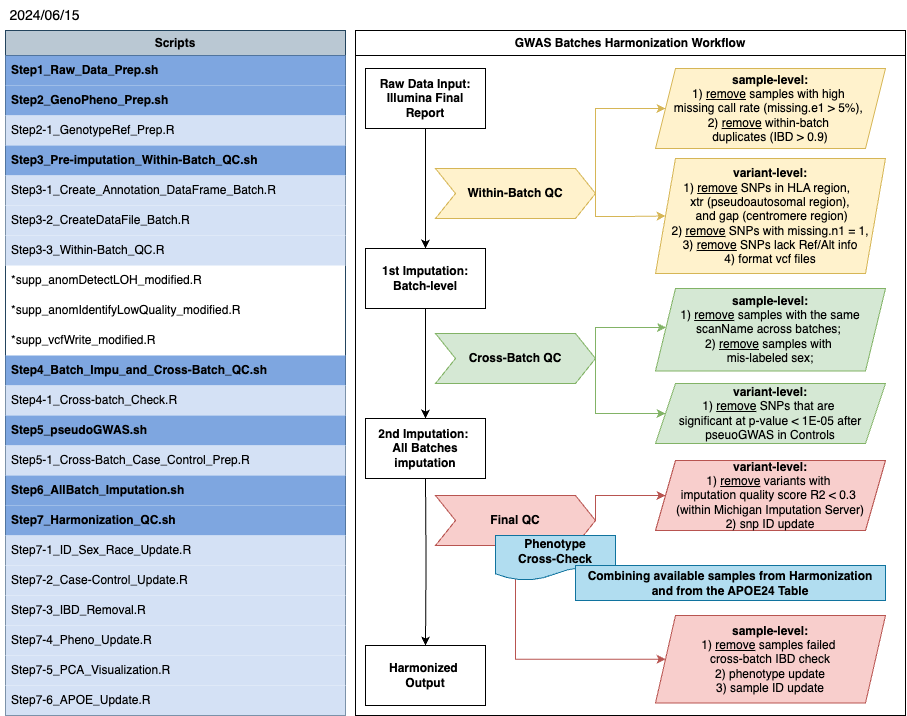

The diagram above was exported from draw.io. Its source (the exported page's mxGraphModel, read from the mxfile embedded in the PNG):
<mxGraphModel dx="1140" dy="723" grid="1" gridSize="10" guides="1" tooltips="1" connect="1" arrows="1" fold="1" page="1" pageScale="1" pageWidth="1100" pageHeight="850" math="0" shadow="0">
  <root>
    <mxCell id="0" />
    <mxCell id="1" parent="0" />
    <mxCell id="6WR1JfoL7VWsUAwsL9C9-18" value="&lt;b&gt;Scripts&lt;/b&gt;" style="swimlane;fontStyle=0;childLayout=stackLayout;horizontal=1;startSize=25;horizontalStack=0;resizeParent=1;resizeParentMax=0;resizeLast=0;collapsible=1;marginBottom=0;whiteSpace=wrap;html=1;fillColor=#bac8d3;strokeColor=#23445d;" parent="1" vertex="1">
      <mxGeometry x="130" y="125" width="340" height="685" as="geometry">
        <mxRectangle x="130" y="125" width="80" height="30" as="alternateBounds" />
      </mxGeometry>
    </mxCell>
    <mxCell id="6WR1JfoL7VWsUAwsL9C9-19" value="Step1_Raw_Data_Prep.sh" style="text;strokeColor=none;fillColor=#7EA6E0;align=left;verticalAlign=middle;spacingLeft=4;spacingRight=4;overflow=hidden;points=[[0,0.5],[1,0.5]];portConstraint=eastwest;rotatable=0;whiteSpace=wrap;html=1;fontStyle=1" parent="6WR1JfoL7VWsUAwsL9C9-18" vertex="1">
      <mxGeometry y="25" width="340" height="30" as="geometry" />
    </mxCell>
    <mxCell id="6WR1JfoL7VWsUAwsL9C9-20" value="Step2_GenoPheno_Prep.sh" style="text;strokeColor=none;fillColor=#7EA6E0;align=left;verticalAlign=middle;spacingLeft=4;spacingRight=4;overflow=hidden;points=[[0,0.5],[1,0.5]];portConstraint=eastwest;rotatable=0;whiteSpace=wrap;html=1;fontStyle=1" parent="6WR1JfoL7VWsUAwsL9C9-18" vertex="1">
      <mxGeometry y="55" width="340" height="30" as="geometry" />
    </mxCell>
    <mxCell id="6WR1JfoL7VWsUAwsL9C9-21" value="Step2-1_GenotypeRef_Prep.R" style="text;strokeColor=none;fillColor=#D4E1F5;align=left;verticalAlign=middle;spacingLeft=4;spacingRight=4;overflow=hidden;points=[[0,0.5],[1,0.5]];portConstraint=eastwest;rotatable=0;whiteSpace=wrap;html=1;" parent="6WR1JfoL7VWsUAwsL9C9-18" vertex="1">
      <mxGeometry y="85" width="340" height="30" as="geometry" />
    </mxCell>
    <mxCell id="6WR1JfoL7VWsUAwsL9C9-24" value="Step3_Pre-imputation_Within-Batch_QC.sh" style="text;strokeColor=none;fillColor=#7EA6E0;align=left;verticalAlign=middle;spacingLeft=4;spacingRight=4;overflow=hidden;points=[[0,0.5],[1,0.5]];portConstraint=eastwest;rotatable=0;whiteSpace=wrap;html=1;fontStyle=1" parent="6WR1JfoL7VWsUAwsL9C9-18" vertex="1">
      <mxGeometry y="115" width="340" height="30" as="geometry" />
    </mxCell>
    <mxCell id="6WR1JfoL7VWsUAwsL9C9-23" value="Step3-1_Create_Annotation_DataFrame_Batch.R" style="text;strokeColor=none;fillColor=#D4E1F5;align=left;verticalAlign=middle;spacingLeft=4;spacingRight=4;overflow=hidden;points=[[0,0.5],[1,0.5]];portConstraint=eastwest;rotatable=0;whiteSpace=wrap;html=1;" parent="6WR1JfoL7VWsUAwsL9C9-18" vertex="1">
      <mxGeometry y="145" width="340" height="30" as="geometry" />
    </mxCell>
    <mxCell id="6WR1JfoL7VWsUAwsL9C9-25" value="Step3-2_CreateDataFile_Batch.R" style="text;strokeColor=none;fillColor=#D4E1F5;align=left;verticalAlign=middle;spacingLeft=4;spacingRight=4;overflow=hidden;points=[[0,0.5],[1,0.5]];portConstraint=eastwest;rotatable=0;whiteSpace=wrap;html=1;" parent="6WR1JfoL7VWsUAwsL9C9-18" vertex="1">
      <mxGeometry y="175" width="340" height="30" as="geometry" />
    </mxCell>
    <mxCell id="6WR1JfoL7VWsUAwsL9C9-30" value="Step3-3_Within-Batch_QC.R" style="text;strokeColor=none;fillColor=#D4E1F5;align=left;verticalAlign=middle;spacingLeft=4;spacingRight=4;overflow=hidden;points=[[0,0.5],[1,0.5]];portConstraint=eastwest;rotatable=0;whiteSpace=wrap;html=1;" parent="6WR1JfoL7VWsUAwsL9C9-18" vertex="1">
      <mxGeometry y="205" width="340" height="30" as="geometry" />
    </mxCell>
    <mxCell id="6WR1JfoL7VWsUAwsL9C9-85" value="*supp_anomDetectLOH_modified.R" style="text;strokeColor=none;fillColor=none;align=left;verticalAlign=middle;spacingLeft=4;spacingRight=4;overflow=hidden;points=[[0,0.5],[1,0.5]];portConstraint=eastwest;rotatable=0;whiteSpace=wrap;html=1;" parent="6WR1JfoL7VWsUAwsL9C9-18" vertex="1">
      <mxGeometry y="235" width="340" height="30" as="geometry" />
    </mxCell>
    <mxCell id="6WR1JfoL7VWsUAwsL9C9-83" value="*supp_anomIdentifyLowQuality_modified.R" style="text;strokeColor=none;fillColor=none;align=left;verticalAlign=middle;spacingLeft=4;spacingRight=4;overflow=hidden;points=[[0,0.5],[1,0.5]];portConstraint=eastwest;rotatable=0;whiteSpace=wrap;html=1;" parent="6WR1JfoL7VWsUAwsL9C9-18" vertex="1">
      <mxGeometry y="265" width="340" height="30" as="geometry" />
    </mxCell>
    <mxCell id="6WR1JfoL7VWsUAwsL9C9-84" value="*supp_vcfWrite_modified.R" style="text;strokeColor=none;fillColor=none;align=left;verticalAlign=middle;spacingLeft=4;spacingRight=4;overflow=hidden;points=[[0,0.5],[1,0.5]];portConstraint=eastwest;rotatable=0;whiteSpace=wrap;html=1;" parent="6WR1JfoL7VWsUAwsL9C9-18" vertex="1">
      <mxGeometry y="295" width="340" height="30" as="geometry" />
    </mxCell>
    <mxCell id="6WR1JfoL7VWsUAwsL9C9-32" value="Step4_Batch_Impu_and_Cross-Batch_QC.sh" style="text;strokeColor=none;fillColor=#7EA6E0;align=left;verticalAlign=middle;spacingLeft=4;spacingRight=4;overflow=hidden;points=[[0,0.5],[1,0.5]];portConstraint=eastwest;rotatable=0;whiteSpace=wrap;html=1;fontStyle=1" parent="6WR1JfoL7VWsUAwsL9C9-18" vertex="1">
      <mxGeometry y="325" width="340" height="30" as="geometry" />
    </mxCell>
    <mxCell id="6WR1JfoL7VWsUAwsL9C9-33" value="Step4-1_Cross-batch_Check.R" style="text;strokeColor=none;fillColor=#D4E1F5;align=left;verticalAlign=middle;spacingLeft=4;spacingRight=4;overflow=hidden;points=[[0,0.5],[1,0.5]];portConstraint=eastwest;rotatable=0;whiteSpace=wrap;html=1;" parent="6WR1JfoL7VWsUAwsL9C9-18" vertex="1">
      <mxGeometry y="355" width="340" height="30" as="geometry" />
    </mxCell>
    <mxCell id="6WR1JfoL7VWsUAwsL9C9-34" value="&lt;b&gt;Step5_pseudoGWAS.sh&lt;/b&gt;" style="text;strokeColor=none;fillColor=#7EA6E0;align=left;verticalAlign=middle;spacingLeft=4;spacingRight=4;overflow=hidden;points=[[0,0.5],[1,0.5]];portConstraint=eastwest;rotatable=0;whiteSpace=wrap;html=1;" parent="6WR1JfoL7VWsUAwsL9C9-18" vertex="1">
      <mxGeometry y="385" width="340" height="30" as="geometry" />
    </mxCell>
    <mxCell id="6WR1JfoL7VWsUAwsL9C9-36" value="Step5-1_Cross-Batch_Case_Control_Prep.R" style="text;strokeColor=none;fillColor=#D4E1F5;align=left;verticalAlign=middle;spacingLeft=4;spacingRight=4;overflow=hidden;points=[[0,0.5],[1,0.5]];portConstraint=eastwest;rotatable=0;whiteSpace=wrap;html=1;" parent="6WR1JfoL7VWsUAwsL9C9-18" vertex="1">
      <mxGeometry y="415" width="340" height="30" as="geometry" />
    </mxCell>
    <mxCell id="6WR1JfoL7VWsUAwsL9C9-37" value="Step6_AllBatch_Imputation.sh" style="text;strokeColor=none;fillColor=#7EA6E0;align=left;verticalAlign=middle;spacingLeft=4;spacingRight=4;overflow=hidden;points=[[0,0.5],[1,0.5]];portConstraint=eastwest;rotatable=0;whiteSpace=wrap;html=1;fontStyle=1" parent="6WR1JfoL7VWsUAwsL9C9-18" vertex="1">
      <mxGeometry y="445" width="340" height="30" as="geometry" />
    </mxCell>
    <mxCell id="6WR1JfoL7VWsUAwsL9C9-35" value="Step7_Harmonization_QC.sh" style="text;strokeColor=none;fillColor=#7EA6E0;align=left;verticalAlign=middle;spacingLeft=4;spacingRight=4;overflow=hidden;points=[[0,0.5],[1,0.5]];portConstraint=eastwest;rotatable=0;whiteSpace=wrap;html=1;fontStyle=1" parent="6WR1JfoL7VWsUAwsL9C9-18" vertex="1">
      <mxGeometry y="475" width="340" height="30" as="geometry" />
    </mxCell>
    <mxCell id="6WR1JfoL7VWsUAwsL9C9-38" value="Step7-1_ID_Sex_Race_Update.R" style="text;strokeColor=none;fillColor=#D4E1F5;align=left;verticalAlign=middle;spacingLeft=4;spacingRight=4;overflow=hidden;points=[[0,0.5],[1,0.5]];portConstraint=eastwest;rotatable=0;whiteSpace=wrap;html=1;" parent="6WR1JfoL7VWsUAwsL9C9-18" vertex="1">
      <mxGeometry y="505" width="340" height="30" as="geometry" />
    </mxCell>
    <mxCell id="6WR1JfoL7VWsUAwsL9C9-39" value="Step7-2_Case-Control_Update.R" style="text;strokeColor=none;fillColor=#D4E1F5;align=left;verticalAlign=middle;spacingLeft=4;spacingRight=4;overflow=hidden;points=[[0,0.5],[1,0.5]];portConstraint=eastwest;rotatable=0;whiteSpace=wrap;html=1;" parent="6WR1JfoL7VWsUAwsL9C9-18" vertex="1">
      <mxGeometry y="535" width="340" height="30" as="geometry" />
    </mxCell>
    <mxCell id="6WR1JfoL7VWsUAwsL9C9-40" value="Step7-3_IBD_Removal.R" style="text;strokeColor=none;fillColor=#D4E1F5;align=left;verticalAlign=middle;spacingLeft=4;spacingRight=4;overflow=hidden;points=[[0,0.5],[1,0.5]];portConstraint=eastwest;rotatable=0;whiteSpace=wrap;html=1;" parent="6WR1JfoL7VWsUAwsL9C9-18" vertex="1">
      <mxGeometry y="565" width="340" height="30" as="geometry" />
    </mxCell>
    <mxCell id="6WR1JfoL7VWsUAwsL9C9-43" value="Step7-4_Pheno_Update.R" style="text;strokeColor=none;fillColor=#D4E1F5;align=left;verticalAlign=middle;spacingLeft=4;spacingRight=4;overflow=hidden;points=[[0,0.5],[1,0.5]];portConstraint=eastwest;rotatable=0;whiteSpace=wrap;html=1;fontStyle=0" parent="6WR1JfoL7VWsUAwsL9C9-18" vertex="1">
      <mxGeometry y="595" width="340" height="30" as="geometry" />
    </mxCell>
    <mxCell id="6WR1JfoL7VWsUAwsL9C9-41" value="Step7-5_PCA_Visualization.R" style="text;strokeColor=none;fillColor=#D4E1F5;align=left;verticalAlign=middle;spacingLeft=4;spacingRight=4;overflow=hidden;points=[[0,0.5],[1,0.5]];portConstraint=eastwest;rotatable=0;whiteSpace=wrap;html=1;" parent="6WR1JfoL7VWsUAwsL9C9-18" vertex="1">
      <mxGeometry y="625" width="340" height="30" as="geometry" />
    </mxCell>
    <mxCell id="6WR1JfoL7VWsUAwsL9C9-42" value="Step7-6_APOE_Update.R" style="text;strokeColor=none;fillColor=#D4E1F5;align=left;verticalAlign=middle;spacingLeft=4;spacingRight=4;overflow=hidden;points=[[0,0.5],[1,0.5]];portConstraint=eastwest;rotatable=0;whiteSpace=wrap;html=1;" parent="6WR1JfoL7VWsUAwsL9C9-18" vertex="1">
      <mxGeometry y="655" width="340" height="30" as="geometry" />
    </mxCell>
    <mxCell id="6WR1JfoL7VWsUAwsL9C9-77" style="edgeStyle=orthogonalEdgeStyle;rounded=0;orthogonalLoop=1;jettySize=auto;html=1;exitX=0.5;exitY=1;exitDx=0;exitDy=0;entryX=0.5;entryY=0;entryDx=0;entryDy=0;" parent="1" source="6WR1JfoL7VWsUAwsL9C9-56" target="6WR1JfoL7VWsUAwsL9C9-58" edge="1">
      <mxGeometry relative="1" as="geometry" />
    </mxCell>
    <mxCell id="6WR1JfoL7VWsUAwsL9C9-56" value="&lt;span style=&quot;font-weight: 700; text-align: left;&quot;&gt;Raw Data Input: Illumina Final Report&lt;/span&gt;" style="rounded=0;whiteSpace=wrap;html=1;" parent="1" vertex="1">
      <mxGeometry x="490" y="163" width="120" height="60" as="geometry" />
    </mxCell>
    <mxCell id="6WR1JfoL7VWsUAwsL9C9-79" style="edgeStyle=orthogonalEdgeStyle;rounded=0;orthogonalLoop=1;jettySize=auto;html=1;exitX=0.5;exitY=1;exitDx=0;exitDy=0;entryX=0.5;entryY=0;entryDx=0;entryDy=0;" parent="1" source="6WR1JfoL7VWsUAwsL9C9-58" target="6WR1JfoL7VWsUAwsL9C9-60" edge="1">
      <mxGeometry relative="1" as="geometry" />
    </mxCell>
    <mxCell id="6WR1JfoL7VWsUAwsL9C9-60" value="&lt;div style=&quot;&quot;&gt;&lt;span style=&quot;font-weight: 700;&quot;&gt;2nd Imputation:&amp;nbsp;&lt;/span&gt;&lt;/div&gt;&lt;div style=&quot;&quot;&gt;&lt;span style=&quot;font-weight: 700;&quot;&gt;All Batches imputation&lt;/span&gt;&lt;br&gt;&lt;/div&gt;" style="rounded=0;whiteSpace=wrap;html=1;" parent="1" vertex="1">
      <mxGeometry x="490" y="513" width="120" height="60" as="geometry" />
    </mxCell>
    <mxCell id="6WR1JfoL7VWsUAwsL9C9-63" style="edgeStyle=orthogonalEdgeStyle;rounded=0;orthogonalLoop=1;jettySize=auto;html=1;exitX=1;exitY=0.5;exitDx=0;exitDy=0;entryX=0;entryY=0.5;entryDx=0;entryDy=0;fillColor=#fff2cc;strokeColor=#d6b656;" parent="1" source="6WR1JfoL7VWsUAwsL9C9-62" target="6WR1JfoL7VWsUAwsL9C9-13" edge="1">
      <mxGeometry relative="1" as="geometry">
        <Array as="points">
          <mxPoint x="720" y="203" />
        </Array>
      </mxGeometry>
    </mxCell>
    <mxCell id="6WR1JfoL7VWsUAwsL9C9-64" style="edgeStyle=orthogonalEdgeStyle;rounded=0;orthogonalLoop=1;jettySize=auto;html=1;exitX=1;exitY=0.5;exitDx=0;exitDy=0;entryX=0;entryY=0.5;entryDx=0;entryDy=0;fillColor=#fff2cc;strokeColor=#d6b656;" parent="1" source="6WR1JfoL7VWsUAwsL9C9-62" target="6WR1JfoL7VWsUAwsL9C9-11" edge="1">
      <mxGeometry relative="1" as="geometry">
        <Array as="points">
          <mxPoint x="720" y="311" />
          <mxPoint x="750" y="311" />
        </Array>
      </mxGeometry>
    </mxCell>
    <mxCell id="6WR1JfoL7VWsUAwsL9C9-62" value="&lt;span style=&quot;font-weight: 700; text-align: left;&quot;&gt;Within-Batch QC&lt;/span&gt;" style="shape=step;perimeter=stepPerimeter;whiteSpace=wrap;html=1;fixedSize=1;fillColor=#fff2cc;strokeColor=#d6b656;" parent="1" vertex="1">
      <mxGeometry x="560" y="263" width="160" height="50" as="geometry" />
    </mxCell>
    <mxCell id="6WR1JfoL7VWsUAwsL9C9-82" value="&lt;b style=&quot;text-wrap: nowrap;&quot;&gt;GWAS Batches Harmonization Workflow&lt;/b&gt;" style="swimlane;whiteSpace=wrap;html=1;startSize=25;" parent="1" vertex="1">
      <mxGeometry x="480" y="125" width="550" height="685" as="geometry">
        <mxRectangle x="480" y="125" width="270" height="30" as="alternateBounds" />
      </mxGeometry>
    </mxCell>
    <mxCell id="6WR1JfoL7VWsUAwsL9C9-74" value="&lt;b&gt;variant-level:&lt;/b&gt;&lt;div&gt;&lt;div&gt;1) &lt;u&gt;remove&lt;/u&gt;&amp;nbsp;variants with&amp;nbsp;&lt;/div&gt;&lt;div&gt;imputation quality score R2 &amp;lt; 0.3&amp;nbsp;&lt;/div&gt;&lt;div&gt;(within Michigan Imputation Server)&lt;/div&gt;&lt;/div&gt;&lt;div&gt;2) snp ID update&lt;/div&gt;" style="shape=parallelogram;perimeter=parallelogramPerimeter;whiteSpace=wrap;html=1;fixedSize=1;fillColor=#f8cecc;strokeColor=#b85450;" parent="6WR1JfoL7VWsUAwsL9C9-82" vertex="1">
      <mxGeometry x="300" y="430" width="230" height="70" as="geometry" />
    </mxCell>
    <mxCell id="-PFdxbt-82Q4aY8BBACW-2" style="edgeStyle=orthogonalEdgeStyle;rounded=0;orthogonalLoop=1;jettySize=auto;html=1;exitX=1;exitY=0.5;exitDx=0;exitDy=0;fillColor=#f8cecc;strokeColor=#b85450;" edge="1" parent="6WR1JfoL7VWsUAwsL9C9-82" source="6WR1JfoL7VWsUAwsL9C9-67" target="6WR1JfoL7VWsUAwsL9C9-74">
      <mxGeometry relative="1" as="geometry">
        <Array as="points">
          <mxPoint x="240" y="465" />
        </Array>
      </mxGeometry>
    </mxCell>
    <mxCell id="-PFdxbt-82Q4aY8BBACW-3" style="edgeStyle=orthogonalEdgeStyle;rounded=0;orthogonalLoop=1;jettySize=auto;html=1;entryX=0;entryY=0.5;entryDx=0;entryDy=0;fillColor=#f8cecc;strokeColor=#b85450;" edge="1" parent="6WR1JfoL7VWsUAwsL9C9-82" source="6WR1JfoL7VWsUAwsL9C9-67" target="6WR1JfoL7VWsUAwsL9C9-54">
      <mxGeometry relative="1" as="geometry">
        <Array as="points">
          <mxPoint x="160" y="629" />
        </Array>
      </mxGeometry>
    </mxCell>
    <mxCell id="6WR1JfoL7VWsUAwsL9C9-67" value="&lt;b style=&quot;text-align: left;&quot;&gt;Final QC&lt;/b&gt;" style="shape=step;perimeter=stepPerimeter;whiteSpace=wrap;html=1;fixedSize=1;fillColor=#f8cecc;strokeColor=#b85450;" parent="6WR1JfoL7VWsUAwsL9C9-82" vertex="1">
      <mxGeometry x="80" y="465" width="160" height="50" as="geometry" />
    </mxCell>
    <mxCell id="6WR1JfoL7VWsUAwsL9C9-61" value="&lt;div style=&quot;&quot;&gt;&lt;span style=&quot;font-weight: 700; text-align: left;&quot;&gt;Harmonized&amp;nbsp;&lt;/span&gt;&lt;/div&gt;&lt;div style=&quot;&quot;&gt;&lt;span style=&quot;font-weight: 700; text-align: left;&quot;&gt;Output&lt;/span&gt;&lt;br&gt;&lt;/div&gt;" style="rounded=0;whiteSpace=wrap;html=1;" parent="6WR1JfoL7VWsUAwsL9C9-82" vertex="1">
      <mxGeometry x="10" y="615" width="120" height="60" as="geometry" />
    </mxCell>
    <mxCell id="6WR1JfoL7VWsUAwsL9C9-80" style="edgeStyle=orthogonalEdgeStyle;rounded=0;orthogonalLoop=1;jettySize=auto;html=1;entryX=0.5;entryY=0;entryDx=0;entryDy=0;" parent="6WR1JfoL7VWsUAwsL9C9-82" target="6WR1JfoL7VWsUAwsL9C9-61" edge="1">
      <mxGeometry relative="1" as="geometry">
        <mxPoint x="70" y="448" as="sourcePoint" />
      </mxGeometry>
    </mxCell>
    <mxCell id="6WR1JfoL7VWsUAwsL9C9-72" value="&lt;b&gt;sample-level:&lt;/b&gt;&lt;div&gt;&lt;div&gt;1) &lt;u&gt;remove&lt;/u&gt; samples with the same scanName across batches;&lt;span style=&quot;background-color: initial;&quot;&gt;&amp;nbsp;&lt;/span&gt;&lt;/div&gt;&lt;div&gt;2) &lt;u&gt;remove&lt;/u&gt;&amp;nbsp;samples with&amp;nbsp;&lt;/div&gt;&lt;div&gt;mis-labeled sex;&lt;/div&gt;&lt;/div&gt;" style="shape=parallelogram;perimeter=parallelogramPerimeter;whiteSpace=wrap;html=1;fixedSize=1;fillColor=#d5e8d4;strokeColor=#82b366;" parent="6WR1JfoL7VWsUAwsL9C9-82" vertex="1">
      <mxGeometry x="300" y="258" width="230" height="82.5" as="geometry" />
    </mxCell>
    <mxCell id="6WR1JfoL7VWsUAwsL9C9-55" value="&lt;b&gt;variant-level:&lt;/b&gt;&lt;div&gt;&lt;div&gt;1) &lt;u&gt;remove&lt;/u&gt; SNPs that are&amp;nbsp;&lt;/div&gt;&lt;div&gt;significant at p-value &amp;lt; 1E-05 after pseuoGWAS in Controls&lt;br&gt;&lt;/div&gt;&lt;/div&gt;" style="shape=parallelogram;perimeter=parallelogramPerimeter;whiteSpace=wrap;html=1;fixedSize=1;fillColor=#d5e8d4;strokeColor=#82b366;" parent="6WR1JfoL7VWsUAwsL9C9-82" vertex="1">
      <mxGeometry x="300" y="353" width="230" height="60" as="geometry" />
    </mxCell>
    <mxCell id="6WR1JfoL7VWsUAwsL9C9-58" value="&lt;span style=&quot;font-weight: 700; text-align: left;&quot;&gt;1st Imputation:&lt;/span&gt;&lt;div&gt;&lt;span style=&quot;font-weight: 700; text-align: left;&quot;&gt;Batch-level&lt;/span&gt;&lt;/div&gt;" style="rounded=0;whiteSpace=wrap;html=1;" parent="6WR1JfoL7VWsUAwsL9C9-82" vertex="1">
      <mxGeometry x="10" y="218" width="120" height="60" as="geometry" />
    </mxCell>
    <mxCell id="6WR1JfoL7VWsUAwsL9C9-65" value="&lt;b style=&quot;text-align: left;&quot;&gt;Cross-Batch QC&lt;/b&gt;" style="shape=step;perimeter=stepPerimeter;whiteSpace=wrap;html=1;fixedSize=1;fillColor=#d5e8d4;strokeColor=#82b366;" parent="6WR1JfoL7VWsUAwsL9C9-82" vertex="1">
      <mxGeometry x="80" y="303" width="160" height="50" as="geometry" />
    </mxCell>
    <mxCell id="6WR1JfoL7VWsUAwsL9C9-69" style="edgeStyle=orthogonalEdgeStyle;rounded=0;orthogonalLoop=1;jettySize=auto;html=1;exitX=1;exitY=0.5;exitDx=0;exitDy=0;entryX=0;entryY=0.5;entryDx=0;entryDy=0;fillColor=#d5e8d4;strokeColor=#82b366;" parent="6WR1JfoL7VWsUAwsL9C9-82" source="6WR1JfoL7VWsUAwsL9C9-65" target="6WR1JfoL7VWsUAwsL9C9-55" edge="1">
      <mxGeometry relative="1" as="geometry">
        <Array as="points">
          <mxPoint x="240" y="383" />
        </Array>
      </mxGeometry>
    </mxCell>
    <mxCell id="6WR1JfoL7VWsUAwsL9C9-73" style="edgeStyle=orthogonalEdgeStyle;rounded=0;orthogonalLoop=1;jettySize=auto;html=1;exitX=1;exitY=0.5;exitDx=0;exitDy=0;fillColor=#d5e8d4;strokeColor=#82b366;" parent="6WR1JfoL7VWsUAwsL9C9-82" source="6WR1JfoL7VWsUAwsL9C9-65" target="6WR1JfoL7VWsUAwsL9C9-72" edge="1">
      <mxGeometry relative="1" as="geometry">
        <Array as="points">
          <mxPoint x="240" y="297" />
        </Array>
      </mxGeometry>
    </mxCell>
    <mxCell id="6WR1JfoL7VWsUAwsL9C9-13" value="&lt;b&gt;sample-level:&lt;/b&gt;&lt;div&gt;&lt;div&gt;1) &lt;u&gt;remove&lt;/u&gt; samples with high&amp;nbsp;&lt;/div&gt;&lt;div&gt;missing call rate (missing.e1 &amp;gt; 5%),&amp;nbsp;&lt;/div&gt;&lt;div&gt;2) &lt;u&gt;remove&lt;/u&gt;&amp;nbsp;within-batch&amp;nbsp;&lt;/div&gt;&lt;div&gt;duplicates (IBD &amp;gt; 0.9)&lt;/div&gt;&lt;/div&gt;" style="shape=parallelogram;perimeter=parallelogramPerimeter;whiteSpace=wrap;html=1;fixedSize=1;fillColor=#fff2cc;strokeColor=#d6b656;" parent="6WR1JfoL7VWsUAwsL9C9-82" vertex="1">
      <mxGeometry x="300" y="38" width="230" height="80" as="geometry" />
    </mxCell>
    <mxCell id="6WR1JfoL7VWsUAwsL9C9-11" value="&lt;b&gt;variant-level:&lt;/b&gt;&lt;div&gt;&lt;div&gt;1) &lt;u&gt;remove&lt;/u&gt; SNPs in HLA region,&amp;nbsp;&amp;nbsp;&lt;/div&gt;&lt;div&gt;xtr (pseudoautosomal region),&lt;/div&gt;&lt;div&gt;&amp;nbsp;and gap (centromere region)&lt;/div&gt;&lt;div&gt;2) &lt;u&gt;remove&lt;/u&gt; SNPs with&amp;nbsp;&lt;span style=&quot;background-color: initial;&quot;&gt;missing.n1 = 1,&lt;/span&gt;&lt;/div&gt;&lt;div&gt;&lt;span style=&quot;background-color: initial;&quot;&gt;3) &lt;u&gt;remove&lt;/u&gt; SNPs&lt;/span&gt;&lt;span style=&quot;background-color: initial;&quot;&gt;&amp;nbsp;lack Ref/Alt info&lt;/span&gt;&lt;/div&gt;&lt;/div&gt;&lt;div&gt;4) format vcf files&lt;/div&gt;" style="shape=parallelogram;perimeter=parallelogramPerimeter;whiteSpace=wrap;html=1;fixedSize=1;fillColor=#fff2cc;strokeColor=#d6b656;" parent="6WR1JfoL7VWsUAwsL9C9-82" vertex="1">
      <mxGeometry x="300" y="128" width="230" height="115" as="geometry" />
    </mxCell>
    <mxCell id="6WR1JfoL7VWsUAwsL9C9-91" value="&lt;div&gt;&lt;b&gt;Phenotype&lt;/b&gt;&lt;/div&gt;&lt;div&gt;&lt;b&gt;Cross-Check&lt;/b&gt;&lt;/div&gt;" style="shape=document;whiteSpace=wrap;html=1;boundedLbl=1;fillColor=#b1ddf0;strokeColor=#10739e;" parent="6WR1JfoL7VWsUAwsL9C9-82" vertex="1">
      <mxGeometry x="140" y="505" width="120" height="45" as="geometry" />
    </mxCell>
    <mxCell id="6WR1JfoL7VWsUAwsL9C9-88" value="&lt;div style=&quot;&quot;&gt;&lt;b&gt;Combining available samples from Harmonization and from the APOE24 Table&lt;/b&gt;&lt;/div&gt;" style="rounded=0;whiteSpace=wrap;html=1;align=center;fillColor=#b1ddf0;strokeColor=#10739e;" parent="6WR1JfoL7VWsUAwsL9C9-82" vertex="1">
      <mxGeometry x="220" y="535" width="310" height="35" as="geometry" />
    </mxCell>
    <mxCell id="6WR1JfoL7VWsUAwsL9C9-54" value="&lt;b&gt;sample-level:&lt;/b&gt;&lt;div&gt;&lt;div&gt;1) &lt;u&gt;remove&lt;/u&gt; samples failed&amp;nbsp;&lt;/div&gt;&lt;div&gt;cross-batch IBD check&lt;/div&gt;&lt;/div&gt;&lt;div&gt;2) phenotype update&lt;/div&gt;&lt;div&gt;3) sample ID update&lt;/div&gt;" style="shape=parallelogram;perimeter=parallelogramPerimeter;whiteSpace=wrap;html=1;fixedSize=1;fillColor=#f8cecc;strokeColor=#b85450;" parent="6WR1JfoL7VWsUAwsL9C9-82" vertex="1">
      <mxGeometry x="300" y="585" width="230" height="87.5" as="geometry" />
    </mxCell>
    <mxCell id="6WR1JfoL7VWsUAwsL9C9-92" value="&lt;font style=&quot;font-size: 14px;&quot;&gt;2024/06/15&lt;/font&gt;" style="text;html=1;align=center;verticalAlign=middle;resizable=0;points=[];autosize=1;strokeColor=none;fillColor=none;" parent="1" vertex="1">
      <mxGeometry x="124" y="95" width="90" height="30" as="geometry" />
    </mxCell>
  </root>
</mxGraphModel>